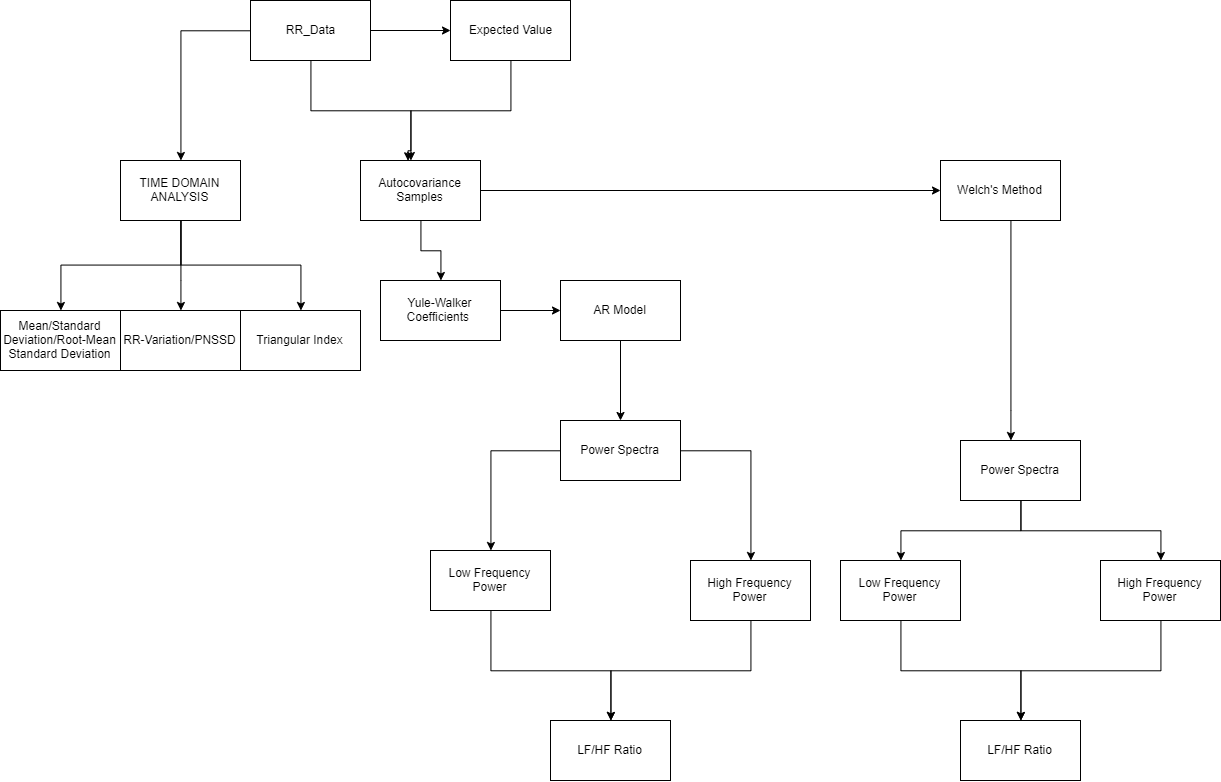

The diagram above was exported from draw.io. Its source (the exported page's mxGraphModel, read from the mxfile embedded in the PNG):
<mxGraphModel dx="2861" dy="1114" grid="1" gridSize="10" guides="1" tooltips="1" connect="1" arrows="1" fold="1" page="1" pageScale="1" pageWidth="850" pageHeight="1100" math="0" shadow="0">
  <root>
    <mxCell id="0" />
    <mxCell id="1" parent="0" />
    <mxCell id="oJQZLqAcRBzczrXCexwK-2" value="" style="edgeStyle=orthogonalEdgeStyle;rounded=0;orthogonalLoop=1;jettySize=auto;html=1;" edge="1" parent="1" source="IiIG6i0tXvq7gRRBm-cS-4" target="oJQZLqAcRBzczrXCexwK-1">
      <mxGeometry relative="1" as="geometry" />
    </mxCell>
    <mxCell id="oJQZLqAcRBzczrXCexwK-5" value="" style="edgeStyle=orthogonalEdgeStyle;rounded=0;orthogonalLoop=1;jettySize=auto;html=1;" edge="1" parent="1" source="IiIG6i0tXvq7gRRBm-cS-4" target="oJQZLqAcRBzczrXCexwK-4">
      <mxGeometry relative="1" as="geometry" />
    </mxCell>
    <mxCell id="oJQZLqAcRBzczrXCexwK-7" value="" style="edgeStyle=orthogonalEdgeStyle;rounded=0;orthogonalLoop=1;jettySize=auto;html=1;" edge="1" parent="1" source="IiIG6i0tXvq7gRRBm-cS-4" target="oJQZLqAcRBzczrXCexwK-6">
      <mxGeometry relative="1" as="geometry">
        <Array as="points">
          <mxPoint x="170" y="180" />
          <mxPoint x="270" y="180" />
        </Array>
      </mxGeometry>
    </mxCell>
    <mxCell id="IiIG6i0tXvq7gRRBm-cS-4" value="RR_Data" style="rounded=0;whiteSpace=wrap;html=1;" parent="1" vertex="1">
      <mxGeometry x="110" y="70" width="120" height="60" as="geometry" />
    </mxCell>
    <mxCell id="oJQZLqAcRBzczrXCexwK-11" value="" style="edgeStyle=orthogonalEdgeStyle;rounded=0;orthogonalLoop=1;jettySize=auto;html=1;" edge="1" parent="1" source="oJQZLqAcRBzczrXCexwK-6" target="oJQZLqAcRBzczrXCexwK-10">
      <mxGeometry relative="1" as="geometry" />
    </mxCell>
    <mxCell id="oJQZLqAcRBzczrXCexwK-26" value="" style="edgeStyle=orthogonalEdgeStyle;rounded=0;orthogonalLoop=1;jettySize=auto;html=1;" edge="1" parent="1" source="oJQZLqAcRBzczrXCexwK-6" target="oJQZLqAcRBzczrXCexwK-25">
      <mxGeometry relative="1" as="geometry" />
    </mxCell>
    <mxCell id="oJQZLqAcRBzczrXCexwK-6" value="Autocovariance Samples" style="rounded=0;whiteSpace=wrap;html=1;" vertex="1" parent="1">
      <mxGeometry x="220" y="230" width="120" height="60" as="geometry" />
    </mxCell>
    <mxCell id="oJQZLqAcRBzczrXCexwK-25" value="Welch's Method" style="rounded=0;whiteSpace=wrap;html=1;" vertex="1" parent="1">
      <mxGeometry x="800" y="230" width="120" height="60" as="geometry" />
    </mxCell>
    <mxCell id="oJQZLqAcRBzczrXCexwK-38" value="" style="edgeStyle=orthogonalEdgeStyle;rounded=0;orthogonalLoop=1;jettySize=auto;html=1;" edge="1" parent="1" source="oJQZLqAcRBzczrXCexwK-25" target="oJQZLqAcRBzczrXCexwK-29">
      <mxGeometry relative="1" as="geometry">
        <mxPoint x="859.8823529411766" y="430" as="sourcePoint" />
        <Array as="points">
          <mxPoint x="870" y="480" />
          <mxPoint x="870" y="480" />
        </Array>
      </mxGeometry>
    </mxCell>
    <mxCell id="oJQZLqAcRBzczrXCexwK-41" value="" style="edgeStyle=orthogonalEdgeStyle;rounded=0;orthogonalLoop=1;jettySize=auto;html=1;" edge="1" parent="1" source="oJQZLqAcRBzczrXCexwK-4" target="oJQZLqAcRBzczrXCexwK-40">
      <mxGeometry relative="1" as="geometry">
        <Array as="points">
          <mxPoint x="40" y="335" />
          <mxPoint x="-80" y="335" />
        </Array>
      </mxGeometry>
    </mxCell>
    <mxCell id="oJQZLqAcRBzczrXCexwK-46" value="" style="edgeStyle=orthogonalEdgeStyle;rounded=0;orthogonalLoop=1;jettySize=auto;html=1;" edge="1" parent="1" source="oJQZLqAcRBzczrXCexwK-4" target="oJQZLqAcRBzczrXCexwK-45">
      <mxGeometry relative="1" as="geometry">
        <Array as="points">
          <mxPoint x="40" y="350" />
          <mxPoint x="40" y="350" />
        </Array>
      </mxGeometry>
    </mxCell>
    <mxCell id="oJQZLqAcRBzczrXCexwK-48" value="" style="edgeStyle=orthogonalEdgeStyle;rounded=0;orthogonalLoop=1;jettySize=auto;html=1;" edge="1" parent="1" source="oJQZLqAcRBzczrXCexwK-4" target="oJQZLqAcRBzczrXCexwK-47">
      <mxGeometry relative="1" as="geometry" />
    </mxCell>
    <mxCell id="oJQZLqAcRBzczrXCexwK-4" value="TIME DOMAIN ANALYSIS" style="rounded=0;whiteSpace=wrap;html=1;" vertex="1" parent="1">
      <mxGeometry x="-20" y="230" width="120" height="60" as="geometry" />
    </mxCell>
    <mxCell id="oJQZLqAcRBzczrXCexwK-47" value="Triangular Index" style="rounded=0;whiteSpace=wrap;html=1;" vertex="1" parent="1">
      <mxGeometry x="100" y="380" width="120" height="60" as="geometry" />
    </mxCell>
    <mxCell id="oJQZLqAcRBzczrXCexwK-45" value="RR-Variation/PNSSD" style="rounded=0;whiteSpace=wrap;html=1;" vertex="1" parent="1">
      <mxGeometry x="-20" y="380" width="120" height="60" as="geometry" />
    </mxCell>
    <mxCell id="oJQZLqAcRBzczrXCexwK-40" value="Mean/Standard Deviation/Root-Mean Standard Deviation" style="rounded=0;whiteSpace=wrap;html=1;" vertex="1" parent="1">
      <mxGeometry x="-140" y="380" width="120" height="60" as="geometry" />
    </mxCell>
    <mxCell id="oJQZLqAcRBzczrXCexwK-8" style="edgeStyle=orthogonalEdgeStyle;rounded=0;orthogonalLoop=1;jettySize=auto;html=1;entryX=0.4;entryY=0;entryDx=0;entryDy=0;entryPerimeter=0;" edge="1" parent="1" source="oJQZLqAcRBzczrXCexwK-1" target="oJQZLqAcRBzczrXCexwK-6">
      <mxGeometry relative="1" as="geometry">
        <mxPoint x="220" y="220" as="targetPoint" />
        <Array as="points">
          <mxPoint x="370" y="180" />
          <mxPoint x="270" y="180" />
          <mxPoint x="270" y="220" />
          <mxPoint x="268" y="220" />
        </Array>
      </mxGeometry>
    </mxCell>
    <mxCell id="oJQZLqAcRBzczrXCexwK-1" value="Expected Value" style="rounded=0;whiteSpace=wrap;html=1;" vertex="1" parent="1">
      <mxGeometry x="310" y="70" width="120" height="60" as="geometry" />
    </mxCell>
    <mxCell id="oJQZLqAcRBzczrXCexwK-13" value="" style="edgeStyle=orthogonalEdgeStyle;rounded=0;orthogonalLoop=1;jettySize=auto;html=1;" edge="1" parent="1" source="oJQZLqAcRBzczrXCexwK-10" target="oJQZLqAcRBzczrXCexwK-12">
      <mxGeometry relative="1" as="geometry" />
    </mxCell>
    <mxCell id="oJQZLqAcRBzczrXCexwK-10" value="Yule-Walker Coefficients&amp;nbsp;" style="rounded=0;whiteSpace=wrap;html=1;" vertex="1" parent="1">
      <mxGeometry x="240" y="350" width="120" height="60" as="geometry" />
    </mxCell>
    <mxCell id="oJQZLqAcRBzczrXCexwK-15" value="" style="edgeStyle=orthogonalEdgeStyle;rounded=0;orthogonalLoop=1;jettySize=auto;html=1;" edge="1" parent="1" source="oJQZLqAcRBzczrXCexwK-12" target="oJQZLqAcRBzczrXCexwK-14">
      <mxGeometry relative="1" as="geometry" />
    </mxCell>
    <mxCell id="oJQZLqAcRBzczrXCexwK-12" value="AR Model" style="rounded=0;whiteSpace=wrap;html=1;" vertex="1" parent="1">
      <mxGeometry x="420" y="350" width="120" height="60" as="geometry" />
    </mxCell>
    <mxCell id="oJQZLqAcRBzczrXCexwK-18" value="" style="edgeStyle=orthogonalEdgeStyle;rounded=0;orthogonalLoop=1;jettySize=auto;html=1;" edge="1" parent="1" source="oJQZLqAcRBzczrXCexwK-14" target="oJQZLqAcRBzczrXCexwK-17">
      <mxGeometry relative="1" as="geometry" />
    </mxCell>
    <mxCell id="oJQZLqAcRBzczrXCexwK-20" value="" style="edgeStyle=orthogonalEdgeStyle;rounded=0;orthogonalLoop=1;jettySize=auto;html=1;" edge="1" parent="1" source="oJQZLqAcRBzczrXCexwK-14" target="oJQZLqAcRBzczrXCexwK-19">
      <mxGeometry relative="1" as="geometry" />
    </mxCell>
    <mxCell id="oJQZLqAcRBzczrXCexwK-14" value="Power Spectra" style="rounded=0;whiteSpace=wrap;html=1;" vertex="1" parent="1">
      <mxGeometry x="420" y="490" width="120" height="60" as="geometry" />
    </mxCell>
    <mxCell id="oJQZLqAcRBzczrXCexwK-24" value="" style="edgeStyle=orthogonalEdgeStyle;rounded=0;orthogonalLoop=1;jettySize=auto;html=1;" edge="1" parent="1" source="oJQZLqAcRBzczrXCexwK-19" target="oJQZLqAcRBzczrXCexwK-23">
      <mxGeometry relative="1" as="geometry">
        <Array as="points">
          <mxPoint x="610" y="740" />
          <mxPoint x="470" y="740" />
        </Array>
      </mxGeometry>
    </mxCell>
    <mxCell id="oJQZLqAcRBzczrXCexwK-19" value="High Frequency Power" style="rounded=0;whiteSpace=wrap;html=1;" vertex="1" parent="1">
      <mxGeometry x="550" y="630" width="120" height="60" as="geometry" />
    </mxCell>
    <mxCell id="oJQZLqAcRBzczrXCexwK-23" value="High Frequency Power" style="rounded=0;whiteSpace=wrap;html=1;" vertex="1" parent="1">
      <mxGeometry x="410" y="790" width="120" height="60" as="geometry" />
    </mxCell>
    <mxCell id="oJQZLqAcRBzczrXCexwK-22" value="" style="edgeStyle=orthogonalEdgeStyle;rounded=0;orthogonalLoop=1;jettySize=auto;html=1;" edge="1" parent="1" source="oJQZLqAcRBzczrXCexwK-17" target="oJQZLqAcRBzczrXCexwK-21">
      <mxGeometry relative="1" as="geometry">
        <Array as="points">
          <mxPoint x="350" y="740" />
          <mxPoint x="470" y="740" />
        </Array>
      </mxGeometry>
    </mxCell>
    <mxCell id="oJQZLqAcRBzczrXCexwK-17" value="Low Frequency Power" style="rounded=0;whiteSpace=wrap;html=1;" vertex="1" parent="1">
      <mxGeometry x="290" y="620" width="120" height="60" as="geometry" />
    </mxCell>
    <mxCell id="oJQZLqAcRBzczrXCexwK-21" value="LF/HF Ratio" style="rounded=0;whiteSpace=wrap;html=1;" vertex="1" parent="1">
      <mxGeometry x="410" y="790" width="120" height="60" as="geometry" />
    </mxCell>
    <mxCell id="oJQZLqAcRBzczrXCexwK-27" value="" style="edgeStyle=orthogonalEdgeStyle;rounded=0;orthogonalLoop=1;jettySize=auto;html=1;" edge="1" parent="1" source="oJQZLqAcRBzczrXCexwK-29" target="oJQZLqAcRBzczrXCexwK-34">
      <mxGeometry relative="1" as="geometry" />
    </mxCell>
    <mxCell id="oJQZLqAcRBzczrXCexwK-28" value="" style="edgeStyle=orthogonalEdgeStyle;rounded=0;orthogonalLoop=1;jettySize=auto;html=1;" edge="1" parent="1" source="oJQZLqAcRBzczrXCexwK-29" target="oJQZLqAcRBzczrXCexwK-31">
      <mxGeometry relative="1" as="geometry">
        <Array as="points">
          <mxPoint x="880" y="600" />
          <mxPoint x="1020" y="600" />
        </Array>
      </mxGeometry>
    </mxCell>
    <mxCell id="oJQZLqAcRBzczrXCexwK-29" value="Power Spectra" style="rounded=0;whiteSpace=wrap;html=1;" vertex="1" parent="1">
      <mxGeometry x="820" y="510" width="120" height="60" as="geometry" />
    </mxCell>
    <mxCell id="oJQZLqAcRBzczrXCexwK-30" value="" style="edgeStyle=orthogonalEdgeStyle;rounded=0;orthogonalLoop=1;jettySize=auto;html=1;" edge="1" parent="1" source="oJQZLqAcRBzczrXCexwK-31" target="oJQZLqAcRBzczrXCexwK-32">
      <mxGeometry relative="1" as="geometry">
        <Array as="points">
          <mxPoint x="1020" y="740" />
          <mxPoint x="880" y="740" />
        </Array>
      </mxGeometry>
    </mxCell>
    <mxCell id="oJQZLqAcRBzczrXCexwK-31" value="High Frequency Power" style="rounded=0;whiteSpace=wrap;html=1;" vertex="1" parent="1">
      <mxGeometry x="960" y="630" width="120" height="60" as="geometry" />
    </mxCell>
    <mxCell id="oJQZLqAcRBzczrXCexwK-32" value="High Frequency Power" style="rounded=0;whiteSpace=wrap;html=1;" vertex="1" parent="1">
      <mxGeometry x="820" y="790" width="120" height="60" as="geometry" />
    </mxCell>
    <mxCell id="oJQZLqAcRBzczrXCexwK-33" value="" style="edgeStyle=orthogonalEdgeStyle;rounded=0;orthogonalLoop=1;jettySize=auto;html=1;" edge="1" parent="1" source="oJQZLqAcRBzczrXCexwK-34" target="oJQZLqAcRBzczrXCexwK-35">
      <mxGeometry relative="1" as="geometry">
        <Array as="points">
          <mxPoint x="760" y="740" />
          <mxPoint x="880" y="740" />
        </Array>
      </mxGeometry>
    </mxCell>
    <mxCell id="oJQZLqAcRBzczrXCexwK-34" value="Low Frequency Power" style="rounded=0;whiteSpace=wrap;html=1;" vertex="1" parent="1">
      <mxGeometry x="700" y="630" width="120" height="60" as="geometry" />
    </mxCell>
    <mxCell id="oJQZLqAcRBzczrXCexwK-35" value="LF/HF Ratio" style="rounded=0;whiteSpace=wrap;html=1;" vertex="1" parent="1">
      <mxGeometry x="820" y="790" width="120" height="60" as="geometry" />
    </mxCell>
  </root>
</mxGraphModel>